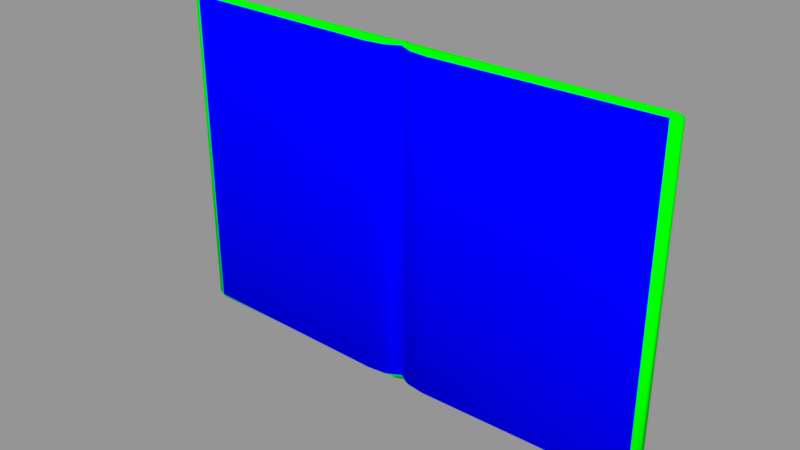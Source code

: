 # Source: Cuaderno.blend  (saved by Blender 3.4.6; exported with 4.5.12 LTS)
import bpy
from mathutils import Matrix  # noqa: F401  (used for matrix-valued properties, if any)

bpy.ops.wm.read_factory_settings(use_empty=True)
scene = bpy.context.scene
scene.name = 'Scene'

# ---- collections
col_colecci_n_1 = bpy.data.collections.new('Colección 1'); scene.collection.children.link(col_colecci_n_1)

# ---- materials (node trees are filled in below, after node groups)
mat_cuaderno = bpy.data.materials.new('Cuaderno')
mat_cuaderno.alpha_threshold = 0.0
mat_cuaderno.use_transparent_shadow = False
mat_cuaderno.diffuse_color = (0.0, 1.0, 0.0, 1.0)
mat_cuaderno.roughness = 0.5
mat_hojas = bpy.data.materials.new('Hojas')
mat_hojas.alpha_threshold = 0.0
mat_hojas.use_transparent_shadow = False
mat_hojas.diffuse_color = (0.0, 0.0, 1.0, 1.0)
mat_hojas.roughness = 0.5

# ---- material node trees

# ---- meshes
me_cuaderno = bpy.data.meshes.new('Cuaderno')
me_cuaderno.from_pydata([(0.1985, -0.005201, 0.0), (0.1985, -0.002472, 0.0), (-0.1985, -0.005201, 0.0), (-0.1985, -0.002472, 0.0), (0.1985, -0.004874, 0.2704), (0.1985, -0.002495, 0.2704), (-0.1985, -0.004874, 0.2704), (-0.1985, -0.002495, 0.2704), (0.0, -0.0008918, 0.0), (0.0, -0.002171, 0.0), (0.0, -7.722e-05, 0.2704), (0.0, -0.002503, 0.2704), (-0.1938, -0.004874, 0.2704), (-0.1938, -0.002495, 0.2704), (-0.1938, -0.005201, 0.0), (-0.1938, -0.002472, 0.0), (-0.007969, 0.0, 0.004189), (-0.2033, -0.005994, 0.2681), (-0.2039, -0.0008266, 0.2681), (-0.1977, -0.007809, 0.2681), (-0.1977, -0.0008266, 0.2681), (-0.007969, -0.008076, 0.004189), (0.0, -0.004117, 0.2681), (0.0, 0.0, 0.2681), (-0.1977, -0.007809, 0.004189), (0.0, -0.00368, 0.004189), (-0.007969, 0.0, 0.2681), (-0.2033, -0.005994, 0.004189), (-0.2039, -0.0008266, 0.004189), (-0.1977, -0.0008266, 0.004189), (-0.007969, -0.008076, 0.2681), (0.0, 0.0, 0.004189), (-0.00549, -0.002365, 0.0), (-0.00549, -0.00463, 0.0), (-0.006095, -0.00155, 0.2704), (-0.006095, -0.005141, 0.2704), (0.02673, -3.121e-05, 0.004189), (0.02673, -0.01162, 0.004189), (0.02673, -3.121e-05, 0.2681), (0.02673, -0.01162, 0.2681), (0.1938, -0.004874, 0.2704), (-0.00962, -0.005141, 0.2704), (-0.00962, -0.00155, 0.2704), (-0.009045, -0.004672, 0.0), (-0.009045, -0.002323, 0.0), (-0.0116, -0.009778, 0.2681), (-0.0116, 0.0, 0.2681), (-0.0116, -0.009778, 0.004189), (-0.0116, 0.0, 0.004189), (-0.1925, -0.004874, 0.2704), (-0.1925, -0.002495, 0.2704), (-0.1925, -0.005191, 0.0), (-0.1925, -0.002483, 0.0), (-0.1964, -0.00816, 0.2681), (-0.1964, -0.0008266, 0.2681), (-0.1964, -0.00816, 0.004189), (-0.1964, -0.0008266, 0.004189), (0.1938, -0.002495, 0.2704), (0.1938, -0.005201, 0.0), (0.1938, -0.002472, 0.0), (0.007969, -3.121e-05, 0.004189), (0.2033, -0.005994, 0.2681), (0.02407, -0.002433, 0.0), (0.02407, -0.004907, 0.0), (0.2039, -0.0008266, 0.2681), (0.0246, -0.001722, 0.2704), (0.1977, -0.007809, 0.2681), (0.1977, -0.0008266, 0.2681), (0.007969, -0.008076, 0.004189), (0.0246, -0.005313, 0.2704), (0.1977, -0.007809, 0.004189), (0.007969, -3.121e-05, 0.2681), (0.2033, -0.005994, 0.004189), (-0.0246, -0.005313, 0.2704), (-0.0246, -0.001722, 0.2704), (-0.02407, -0.004907, 0.0), (-0.02407, -0.002433, 0.0), (-0.02673, -0.01162, 0.2681), (-0.02673, 0.0, 0.2681), (-0.02673, -0.01162, 0.004189), (-0.02673, 0.0, 0.004189), (0.2039, -0.0008266, 0.004189), (0.1977, -0.0008266, 0.004189), (0.007969, -0.008076, 0.2681), (0.00549, -0.002365, 0.0), (0.00549, -0.00463, 0.0), (0.006095, -0.00155, 0.2704), (0.006095, -0.005141, 0.2704), (0.00962, -0.005141, 0.2704), (0.00962, -0.00155, 0.2704), (0.009045, -0.004672, 0.0), (0.009045, -0.002323, 0.0), (0.0116, -0.009778, 0.2681), (0.0116, -3.121e-05, 0.2681), (0.0116, -0.009778, 0.004189), (0.0116, -3.121e-05, 0.004189), (0.1925, -0.004874, 0.2704), (0.1925, -0.002495, 0.2704), (0.1925, -0.005191, 0.0), (0.1925, -0.002483, 0.0), (0.1964, -0.00816, 0.2681), (0.1964, -0.0008266, 0.2681), (0.1964, -0.00816, 0.004189), (0.1964, -0.0008266, 0.004189)], [], [(13, 7, 6, 12), (61, 64, 5, 4), (19, 12, 6, 17), (17, 6, 7, 18), (29, 15, 3, 28), (15, 14, 2, 3), (58, 0, 72, 70), (57, 40, 4, 5), (67, 64, 81, 82), (10, 11, 87, 86), (52, 51, 14, 15), (56, 52, 15, 29), (53, 49, 12, 19), (50, 13, 12, 49), (55, 53, 19, 24), (50, 54, 20, 13), (25, 68, 83, 22), (66, 61, 4, 40), (13, 20, 18, 7), (27, 17, 18, 28), (24, 19, 17, 27), (68, 94, 92, 83), (14, 24, 27, 2), (2, 27, 28, 3), (37, 102, 100, 39), (60, 95, 91, 84), (51, 55, 24, 14), (54, 56, 29, 20), (20, 29, 28, 18), (22, 83, 87, 11), (86, 89, 93, 71), (95, 36, 62, 91), (65, 69, 96, 97), (97, 57, 67, 101), (98, 58, 70, 102), (71, 93, 95, 60), (82, 81, 1, 59), (23, 71, 60, 31), (23, 31, 16, 26), (9, 25, 21, 33), (10, 23, 26, 34), (25, 22, 30, 21), (10, 34, 35, 11), (22, 11, 35, 30), (31, 8, 32, 16), (8, 9, 33, 32), (101, 67, 82, 103), (89, 88, 69, 65), (10, 86, 71, 23), (8, 84, 85, 9), (59, 1, 0, 58), (9, 85, 68, 25), (31, 60, 84, 8), (86, 87, 88, 89), (26, 16, 48, 46), (33, 21, 47, 43), (34, 26, 46, 42), (21, 30, 45, 47), (34, 42, 41, 35), (30, 35, 41, 45), (16, 32, 44, 48), (32, 33, 43, 44), (78, 80, 56, 54), (75, 79, 55, 51), (74, 78, 54, 50), (79, 77, 53, 55), (74, 50, 49, 73), (77, 73, 49, 53), (80, 76, 52, 56), (76, 75, 51, 52), (100, 66, 40, 96), (84, 91, 90, 85), (102, 70, 66, 100), (57, 5, 64, 67), (85, 90, 94, 68), (83, 92, 88, 87), (97, 96, 40, 57), (103, 82, 59, 99), (92, 39, 69, 88), (89, 65, 38, 93), (70, 72, 61, 66), (38, 101, 103, 36), (0, 1, 81, 72), (99, 59, 58, 98), (39, 100, 96, 69), (72, 81, 64, 61), (44, 43, 75, 76), (48, 44, 76, 80), (45, 41, 73, 77), (42, 74, 73, 41), (47, 45, 77, 79), (42, 46, 78, 74), (43, 47, 79, 75), (46, 48, 80, 78), (62, 99, 98, 63), (91, 62, 63, 90), (63, 98, 102, 37), (90, 63, 37, 94), (65, 97, 101, 38), (93, 38, 36, 95), (94, 37, 39, 92), (36, 103, 99, 62)])
me_cuaderno.polygons.foreach_set('use_smooth', [True] * 102)
me_cuaderno.polygons.foreach_set('material_index', [0, 0, 0, 0, 0, 0, 0, 0, 0, 0, 0, 0, 0, 0, 1, 0, 1, 0, 0, 0, 0, 1, 0, 0, 1, 0, 0, 0, 0, 0, 0, 0, 0, 0, 0, 0, 0, 0, 0, 0, 0, 1, 0, 0, 0, 0, 0, 0, 0, 0, 0, 0, 0, 0, 0, 0, 0, 1, 0, 0, 0, 0, 0, 0, 0, 1, 0, 0, 0, 0, 0, 0, 1, 0, 0, 0, 0, 0, 0, 0, 0, 0, 0, 0, 0, 0, 0, 0, 0, 0, 1, 0, 0, 0, 0, 0, 0, 0, 0, 0, 1, 0])
_uv = me_cuaderno.uv_layers.new(name='UVMap')
_uv.uv.foreach_set('vector', [0.3877, 0.02362, 0.3833, 0.02617, 0.3805, 0.02482, 0.3855, 0.02075, 0.007534, 0.5098, 0.01023, 0.5079, 0.01214, 0.5106, 0.009412, 0.5119, 0.3748, 0.02271, 0.3855, 0.02075, 0.3805, 0.02482, 0.3786, 0.02693, 0.3786, 0.02693, 0.3805, 0.02482, 0.3833, 0.02617, 0.3813, 0.02877, 0.3871, 0.5042, 0.3884, 0.5101, 0.384, 0.508, 0.3814, 0.5042, 0.3884, 0.5101, 0.386, 0.5133, 0.3814, 0.5098, 0.384, 0.508, 0.0129, 0.02346, 0.008577, 0.02709, 0.005292, 0.02995, 0.00169, 0.02505, 0.01687, 0.5129, 0.01469, 0.5158, 0.009412, 0.5119, 0.01214, 0.5106, 0.01533, 0.5084, 0.01023, 0.5079, 0.008473, 0.03233, 0.01403, 0.0322, 0.3712, 0.5115, 0.3707, 0.5157, 0.3595, 0.5193, 0.3599, 0.5128, 0.3904, 0.5104, 0.3879, 0.5132, 0.386, 0.5133, 0.3884, 0.5101, 0.387, 0.5038, 0.3904, 0.5104, 0.3884, 0.5101, 0.3871, 0.5042, 0.3781, 0.01693, 0.3875, 0.02069, 0.3855, 0.02075, 0.3748, 0.02271, 0.3897, 0.02344, 0.3877, 0.02362, 0.3855, 0.02075, 0.3875, 0.02069, 0.003962, 0.5351, 0.003962, 0.9983, 0.00169, 0.9983, 0.00169, 0.5351, 0.3897, 0.02344, 0.3862, 0.02768, 0.3864, 0.0281, 0.3877, 0.02362, 0.3746, 0.5351, 0.3906, 0.5351, 0.3906, 0.9983, 0.375, 0.9983, 0.003848, 0.5141, 0.007534, 0.5098, 0.009412, 0.5119, 0.01469, 0.5158, 0.3877, 0.02362, 0.3864, 0.0281, 0.3813, 0.02877, 0.3833, 0.02617, 0.3782, 0.5068, 0.3786, 0.02693, 0.3813, 0.02877, 0.3814, 0.5042, 0.3746, 0.5118, 0.3748, 0.02271, 0.3786, 0.02693, 0.3782, 0.5068, 0.3906, 0.5351, 0.3976, 0.5351, 0.3976, 0.9983, 0.3906, 0.9983, 0.386, 0.5133, 0.3746, 0.5118, 0.3782, 0.5068, 0.3814, 0.5098, 0.3814, 0.5098, 0.3782, 0.5068, 0.3814, 0.5042, 0.384, 0.508, 0.4244, 0.5351, 0.7223, 0.5351, 0.7223, 0.9983, 0.4244, 0.9983, 0.3555, 0.02874, 0.3485, 0.02915, 0.353, 0.01974, 0.3599, 0.0192, 0.3879, 0.5132, 0.378, 0.5182, 0.3746, 0.5118, 0.386, 0.5133, 0.3862, 0.02768, 0.387, 0.5038, 0.3871, 0.5042, 0.3864, 0.0281, 0.3864, 0.0281, 0.3871, 0.5042, 0.3814, 0.5042, 0.3813, 0.02877, 0.3711, 0.5206, 0.3563, 0.5259, 0.3595, 0.5193, 0.3707, 0.5157, 0.3599, 0.5128, 0.3533, 0.5127, 0.3497, 0.5077, 0.3564, 0.5077, 0.3485, 0.02915, 0.3204, 0.03002, 0.325, 0.02089, 0.353, 0.01974, 0.326, 0.5128, 0.3259, 0.5194, 0.01671, 0.5159, 0.01891, 0.513, 0.01891, 0.513, 0.01687, 0.5129, 0.01533, 0.5084, 0.01537, 0.5086, 0.01472, 0.0235, 0.0129, 0.02346, 0.00169, 0.02505, 0.004911, 0.01862, 0.3564, 0.5077, 0.3497, 0.5077, 0.3485, 0.02915, 0.3555, 0.02874, 0.01403, 0.0322, 0.008473, 0.03233, 0.01105, 0.02863, 0.01526, 0.02649, 0.3709, 0.5076, 0.3564, 0.5077, 0.3555, 0.02874, 0.3706, 0.02836, 0.7431, 0.02424, 0.7424, 0.5037, 0.7279, 0.5037, 0.728, 0.02466, 0.7425, 0.5136, 0.7437, 0.5215, 0.7282, 0.5266, 0.7322, 0.5167, 0.7437, 0.01945, 0.7431, 0.02424, 0.728, 0.02466, 0.7314, 0.01912, 0.3516, 0.5351, 0.3513, 0.9983, 0.3356, 0.9983, 0.3356, 0.5351, 0.7437, 0.01945, 0.7314, 0.01912, 0.7305, 0.01236, 0.7426, 0.01504, 0.7425, 0.009908, 0.7426, 0.01504, 0.7305, 0.01236, 0.7266, 0.005901, 0.7424, 0.5037, 0.7428, 0.5114, 0.7325, 0.5126, 0.7279, 0.5037, 0.7428, 0.5114, 0.7425, 0.5136, 0.7322, 0.5167, 0.7325, 0.5126, 0.01537, 0.5086, 0.01533, 0.5084, 0.01403, 0.0322, 0.01377, 0.03238, 0.3533, 0.5127, 0.3532, 0.5193, 0.3259, 0.5194, 0.326, 0.5128, 0.3712, 0.5115, 0.3599, 0.5128, 0.3564, 0.5077, 0.3709, 0.5076, 0.3712, 0.01948, 0.3599, 0.0192, 0.3594, 0.01494, 0.3705, 0.01715, 0.01526, 0.02649, 0.01105, 0.02863, 0.008577, 0.02709, 0.0129, 0.02346, 0.3705, 0.01715, 0.3594, 0.01494, 0.3544, 0.005109, 0.3709, 0.008825, 0.3706, 0.02836, 0.3555, 0.02874, 0.3599, 0.0192, 0.3712, 0.01948, 0.3599, 0.5128, 0.3595, 0.5193, 0.3532, 0.5193, 0.3533, 0.5127, 0.728, 0.02466, 0.7279, 0.5037, 0.7213, 0.5037, 0.721, 0.02515, 0.7322, 0.5167, 0.7282, 0.5266, 0.7212, 0.5289, 0.7259, 0.5168, 0.7314, 0.01912, 0.728, 0.02466, 0.721, 0.02515, 0.7245, 0.01965, 0.3356, 0.5351, 0.3356, 0.9983, 0.3286, 0.9983, 0.3286, 0.5351, 0.7314, 0.01912, 0.7245, 0.01965, 0.724, 0.01289, 0.7305, 0.01236, 0.7266, 0.005901, 0.7305, 0.01236, 0.724, 0.01289, 0.7198, 0.003671, 0.7279, 0.5037, 0.7325, 0.5126, 0.7259, 0.5125, 0.7213, 0.5037, 0.7325, 0.5126, 0.7322, 0.5167, 0.7259, 0.5168, 0.7259, 0.5125, 0.6929, 0.02597, 0.6937, 0.5036, 0.387, 0.5038, 0.3862, 0.02768, 0.6983, 0.5171, 0.6932, 0.5317, 0.378, 0.5182, 0.3879, 0.5132, 0.6966, 0.02062, 0.6929, 0.02597, 0.3862, 0.02768, 0.3897, 0.02344, 0.3018, 0.5351, 0.3018, 0.9983, 0.003962, 0.9983, 0.003962, 0.5351, 0.6966, 0.02062, 0.3897, 0.02344, 0.3875, 0.02069, 0.6964, 0.01392, 0.6921, 0.00169, 0.6964, 0.01392, 0.3875, 0.02069, 0.3781, 0.01693, 0.6937, 0.5036, 0.6984, 0.5125, 0.3904, 0.5104, 0.387, 0.5038, 0.6984, 0.5125, 0.6983, 0.5171, 0.3879, 0.5132, 0.3904, 0.5104, 0.007216, 0.5198, 0.003848, 0.5141, 0.01469, 0.5158, 0.01671, 0.5159, 0.3599, 0.0192, 0.353, 0.01974, 0.3527, 0.01526, 0.3594, 0.01494, 0.7223, 0.5351, 0.7245, 0.5351, 0.7245, 0.9983, 0.7223, 0.9983, 0.01687, 0.5129, 0.01214, 0.5106, 0.01023, 0.5079, 0.01533, 0.5084, 0.3594, 0.01494, 0.3527, 0.01526, 0.3473, 0.003262, 0.3544, 0.005109, 0.3563, 0.5259, 0.3496, 0.5286, 0.3532, 0.5193, 0.3595, 0.5193, 0.01891, 0.513, 0.01671, 0.5159, 0.01469, 0.5158, 0.01687, 0.5129, 0.01377, 0.03238, 0.01403, 0.0322, 0.01526, 0.02649, 0.01716, 0.02613, 0.3496, 0.5286, 0.3219, 0.5317, 0.3259, 0.5194, 0.3532, 0.5193, 0.3533, 0.5127, 0.326, 0.5128, 0.3222, 0.5076, 0.3497, 0.5077, 0.00169, 0.02505, 0.005292, 0.02995, 0.007534, 0.5098, 0.003848, 0.5141, 0.3222, 0.5076, 0.01537, 0.5086, 0.01377, 0.03238, 0.3204, 0.03002, 0.008577, 0.02709, 0.01105, 0.02863, 0.008473, 0.03233, 0.005292, 0.02995, 0.01716, 0.02613, 0.01526, 0.02649, 0.0129, 0.02346, 0.01472, 0.0235, 0.3219, 0.5317, 0.007216, 0.5198, 0.01671, 0.5159, 0.3259, 0.5194, 0.005292, 0.02995, 0.008473, 0.03233, 0.01023, 0.5079, 0.007534, 0.5098, 0.7259, 0.5125, 0.7259, 0.5168, 0.6983, 0.5171, 0.6984, 0.5125, 0.7213, 0.5037, 0.7259, 0.5125, 0.6984, 0.5125, 0.6937, 0.5036, 0.7198, 0.003671, 0.724, 0.01289, 0.6964, 0.01392, 0.6921, 0.00169, 0.7245, 0.01965, 0.6966, 0.02062, 0.6964, 0.01392, 0.724, 0.01289, 0.3286, 0.5351, 0.3286, 0.9983, 0.3018, 0.9983, 0.3018, 0.5351, 0.7245, 0.01965, 0.721, 0.02515, 0.6929, 0.02597, 0.6966, 0.02062, 0.7259, 0.5168, 0.7212, 0.5289, 0.6932, 0.5317, 0.6983, 0.5171, 0.721, 0.02515, 0.7213, 0.5037, 0.6937, 0.5036, 0.6929, 0.02597, 0.325, 0.02089, 0.01716, 0.02613, 0.01472, 0.0235, 0.3247, 0.01621, 0.353, 0.01974, 0.325, 0.02089, 0.3247, 0.01621, 0.3527, 0.01526, 0.3247, 0.01621, 0.01472, 0.0235, 0.004911, 0.01862, 0.3192, 0.00169, 0.3527, 0.01526, 0.3247, 0.01621, 0.3192, 0.00169, 0.3473, 0.003262, 0.326, 0.5128, 0.01891, 0.513, 0.01537, 0.5086, 0.3222, 0.5076, 0.3497, 0.5077, 0.3222, 0.5076, 0.3204, 0.03002, 0.3485, 0.02915, 0.3976, 0.5351, 0.4244, 0.5351, 0.4244, 0.9983, 0.3976, 0.9983, 0.3204, 0.03002, 0.01377, 0.03238, 0.01716, 0.02613, 0.325, 0.02089])
me_cuaderno.materials.append(mat_cuaderno)
me_cuaderno.materials.append(mat_hojas)
me_cuaderno.use_remesh_preserve_volume = False
me_cuaderno.use_remesh_preserve_attributes = False
me_cuaderno.use_mirror_x = True
me_cuaderno.update()

# ---- objects
ob_cuaderno = bpy.data.objects.new('Cuaderno', me_cuaderno)

# ---- transforms, parenting, visibility, modifiers, constraints
ob_cuaderno.location = (0.0, 0.0, 0.0)
ob_cuaderno.lock_rotations_4d = False
ob_cuaderno.empty_display_type = 'ARROWS'
ob_cuaderno.lineart.crease_threshold = 0.0
ob_cuaderno.use_mesh_mirror_x = True

# ---- collection membership
col_colecci_n_1.objects.link(ob_cuaderno)

# ---- scene / render settings (as saved in the file)
scene.frame_start = 1; scene.frame_end = 250; scene.frame_set(1)
scene.render.engine = 'BLENDER_EEVEE_NEXT'
scene.render.resolution_percentage = 50
scene.render.dither_intensity = 0.0
scene.cycles.use_denoising = False
scene.cycles.samples = 128
scene.cycles.sampling_pattern = 'TABULATED_SOBOL'
scene.cycles.use_adaptive_sampling = False
scene.cycles.use_light_tree = False
scene.cycles.blur_glossy = 0.0
scene.cycles.sample_clamp_indirect = 0.0
scene.view_settings.view_transform = 'Standard'
bpy.context.view_layer.update()

# ---- added for rendering (the .blend has no active camera and no usable light): camera, sun + grey world if the file has none
cam_auto = bpy.data.cameras.new('AutoCamera')
cam_auto.lens = 50.0
cam_auto.sensor_width = 36.0
cam_auto.clip_end = 1000.0
ob_auto_camera = bpy.data.objects.new('AutoCamera', cam_auto)
scene.collection.objects.link(ob_auto_camera)
ob_auto_camera.location = (0.452813, -0.549183, 0.497441)
ob_auto_camera.rotation_euler = (1.09748, -7.21219e-08, 0.694738)
scene.camera = ob_auto_camera
light_auto_sun = bpy.data.lights.new('AutoSun', 'SUN')
light_auto_sun.energy = 3.0
light_auto_sun.angle = 0.0523599
ob_auto_sun = bpy.data.objects.new('AutoSun', light_auto_sun)
scene.collection.objects.link(ob_auto_sun)
ob_auto_sun.rotation_euler = (0.872665, 0.174533, 0.523599)
if scene.world is None:
    world_auto = bpy.data.worlds.new('AutoWorld')
    world_auto.color = (0.3, 0.3, 0.3)
    scene.world = world_auto
bpy.context.view_layer.update()
